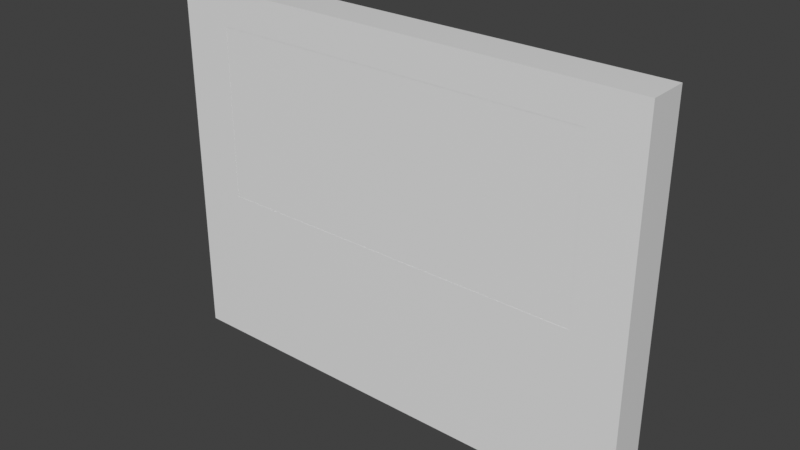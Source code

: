 # Source: blend.blend  (saved by Blender 2.81.16; exported with 4.5.12 LTS)
import bpy
from mathutils import Matrix  # noqa: F401  (used for matrix-valued properties, if any)

bpy.ops.wm.read_factory_settings(use_empty=True)
scene = bpy.context.scene
scene.name = 'Scene'

# ---- collections
col_collection = bpy.data.collections.new('Collection'); scene.collection.children.link(col_collection)

# ---- materials (node trees are filled in below, after node groups)
mat_material = bpy.data.materials.new('Material')
mat_material.alpha_threshold = 0.0
mat_material.use_transparent_shadow = False
mat_material.line_color = (0.0, 0.0, 0.0, 1.0)
mat_material_001 = bpy.data.materials.new('Material.001')
mat_material_001.alpha_threshold = 0.0
mat_material_001.use_transparent_shadow = False
mat_material_001.line_color = (0.0, 0.0, 0.0, 1.0)

# ---- material node trees
mat_material.use_nodes = True; mat_material.node_tree.nodes.clear()
_N = mat_material.node_tree.nodes; _L = mat_material.node_tree.links
n0 = _N.new('ShaderNodeOutputMaterial'); n0.name = 'Material Output'; n0.location = (300, 300)
n1 = _N.new('ShaderNodeBsdfPrincipled'); n1.name = 'Principled BSDF'; n1.location = (10, 300)
n1.distribution = 'GGX'
n1.subsurface_method = 'BURLEY'
n1.inputs[2].default_value = 0.4
n1.inputs[3].default_value = 1.45
n1.inputs[27].default_value = (0.0, 0.0, 0.0, 1.0)
n1.inputs[28].default_value = 1.0
_L.new(n1.outputs[0], n0.inputs[0])
n0.is_active_output = True
mat_material_001.use_nodes = True; mat_material_001.node_tree.nodes.clear()
_N = mat_material_001.node_tree.nodes; _L = mat_material_001.node_tree.links
n0 = _N.new('ShaderNodeOutputMaterial'); n0.name = 'Material Output'; n0.location = (300, 300)
n1 = _N.new('ShaderNodeBsdfPrincipled'); n1.name = 'Principled BSDF'; n1.location = (10, 300)
n1.distribution = 'GGX'
n1.subsurface_method = 'BURLEY'
n1.inputs[2].default_value = 0.4
n1.inputs[3].default_value = 1.45
n1.inputs[27].default_value = (0.0, 0.0, 0.0, 1.0)
n1.inputs[28].default_value = 1.0
_L.new(n1.outputs[0], n0.inputs[0])
n0.is_active_output = True

# ---- world
world_world = bpy.data.worlds.new('World'); scene.world = world_world
world_world.use_nodes = True; world_world.node_tree.nodes.clear()
_N = world_world.node_tree.nodes; _L = world_world.node_tree.links
n0 = _N.new('ShaderNodeOutputWorld'); n0.name = 'World Output'; n0.location = (300, 300)
n1 = _N.new('ShaderNodeBackground'); n1.name = 'Background'; n1.location = (10, 300)
n1.inputs[0].default_value = (0.05088, 0.05088, 0.05088, 1.0)
_L.new(n1.outputs[0], n0.inputs[0])
n0.is_active_output = True
world_world.color = (0.05088, 0.05088, 0.05088)
world_world.use_sun_shadow = False
world_world.sun_shadow_jitter_overblur = 0.0

# ---- meshes
me_cube = bpy.data.meshes.new('Cube')
me_cube.from_pydata([(1.0, 1.0, 1.0), (1.0, 1.0, -1.0), (1.0, -1.0, 1.0), (1.0, -1.0, -1.0), (-1.0, 1.0, 1.0), (-1.0, 1.0, -1.0), (-1.0, -1.0, 1.0), (-1.0, -1.0, -1.0), (0.7864, -1.0, 0.8099), (0.7864, 1.0, 0.8099), (0.7864, -1.0, -0.1243), (0.7864, 1.0, -0.1243), (-0.7864, -1.0, 0.8099), (-0.7864, 1.0, 0.8099), (-0.7864, -1.0, -0.1243), (-0.7864, 1.0, -0.1243)], [], [(0, 4, 6, 2), (3, 2, 8, 10, 14, 7), (7, 6, 4, 5), (5, 1, 3, 7), (1, 0, 2, 3), (5, 4, 13, 15, 11, 1), (14, 15, 13, 12), (1, 11, 9, 13, 4, 0), (9, 8, 12, 13), (7, 14, 12, 8, 2, 6), (11, 10, 8, 9), (15, 14, 10, 11)])
_uv = me_cube.uv_layers.new(name='UVMap')
_uv.uv.foreach_set('vector', [0.625, 0.5, 0.875, 0.5, 0.875, 0.75, 0.625, 0.75, 0.375, 0.75, 0.625, 0.75, 0.6012, 0.7767, 0.4845, 0.7767, 0.4845, 0.9733, 0.375, 1.0, 0.375, 0.0, 0.625, 0.0, 0.625, 0.25, 0.375, 0.25, 0.125, 0.5, 0.375, 0.5, 0.375, 0.75, 0.125, 0.75, 0.375, 0.5, 0.625, 0.5, 0.625, 0.75, 0.375, 0.75, 0.375, 0.25, 0.625, 0.25, 0.6012, 0.2767, 0.4845, 0.2767, 0.4845, 0.4733, 0.375, 0.5, 0.375, 0.1148, 0.375, 0.1352, 0.625, 0.1352, 0.625, 0.1148, 0.375, 0.5, 0.4845, 0.4733, 0.6012, 0.4733, 0.6012, 0.2767, 0.625, 0.25, 0.625, 0.5, 0.625, 0.6148, 0.625, 0.6352, 0.875, 0.6352, 0.875, 0.6148, 0.375, 1.0, 0.4845, 0.9733, 0.6012, 0.9733, 0.6012, 0.7767, 0.625, 0.75, 0.625, 1.0, 0.375, 0.6148, 0.375, 0.6352, 0.625, 0.6352, 0.625, 0.6148, 0.125, 0.6148, 0.125, 0.6352, 0.375, 0.6352, 0.375, 0.6148])
me_cube.materials.append(mat_material)
me_cube.use_remesh_preserve_volume = False
me_cube.use_remesh_preserve_attributes = False
me_cube.use_mirror_vertex_groups = False
me_cube.update()
me_cube_001 = bpy.data.meshes.new('Cube.001')
me_cube_001.from_pydata([(1.0, 1.0, 1.0), (1.0, 1.0, -1.0), (1.0, -1.0, 1.0), (1.0, -1.0, -1.0), (-1.0, 1.0, 1.0), (-1.0, 1.0, -1.0), (-1.0, -1.0, 1.0), (-1.0, -1.0, -1.0)], [], [(0, 4, 6, 2), (3, 2, 6, 7), (7, 6, 4, 5), (5, 1, 3, 7), (1, 0, 2, 3), (5, 4, 0, 1)])
_uv = me_cube_001.uv_layers.new(name='UVMap')
_uv.uv.foreach_set('vector', [0.625, 0.5, 0.875, 0.5, 0.875, 0.75, 0.625, 0.75, 0.375, 0.75, 0.625, 0.75, 0.625, 1.0, 0.375, 1.0, 0.375, 0.0, 0.625, 0.0, 0.625, 0.25, 0.375, 0.25, 0.125, 0.5, 0.375, 0.5, 0.375, 0.75, 0.125, 0.75, 0.375, 0.5, 0.625, 0.5, 0.625, 0.75, 0.375, 0.75, 0.375, 0.25, 0.625, 0.25, 0.625, 0.5, 0.375, 0.5])
me_cube_001.materials.append(mat_material_001)
me_cube_001.use_remesh_preserve_volume = False
me_cube_001.use_remesh_preserve_attributes = False
me_cube_001.use_mirror_vertex_groups = False
me_cube_001.update()

# ---- objects
ob_cube = bpy.data.objects.new('Cube', me_cube)
ob_cube_001 = bpy.data.objects.new('Cube.001', me_cube_001)

# ---- transforms, parenting, visibility, modifiers, constraints
ob_cube.location = (0.0, 0.0, 0.0)
ob_cube.scale = (3.129, 0.2593, 2.379)
ob_cube.lock_rotations_4d = False
ob_cube.empty_display_type = 'ARROWS'
ob_cube.lineart.crease_threshold = 0.0
ob_cube_001.location = (0.0, 0.0, 0.8156)
ob_cube_001.scale = (2.46, 0.2581, 1.111)
ob_cube_001.lock_rotations_4d = False
ob_cube_001.empty_display_type = 'ARROWS'
ob_cube_001.lineart.crease_threshold = 0.0

# ---- collection membership
col_collection.objects.link(ob_cube)
col_collection.objects.link(ob_cube_001)

# ---- scene / render settings (as saved in the file)
scene.frame_start = 1; scene.frame_end = 250; scene.frame_set(1)
scene.render.engine = 'BLENDER_EEVEE_NEXT'
scene.cycles.use_denoising = False
scene.cycles.samples = 128
scene.cycles.sampling_pattern = 'TABULATED_SOBOL'
scene.cycles.use_adaptive_sampling = False
scene.cycles.use_light_tree = False
scene.view_settings.view_transform = 'Standard'
bpy.context.view_layer.update()

# ---- added for rendering (the .blend has no active camera and no usable light): camera, sun
cam_auto = bpy.data.cameras.new('AutoCamera')
cam_auto.lens = 50.0
cam_auto.sensor_width = 36.0
cam_auto.clip_end = 1000.0
ob_auto_camera = bpy.data.objects.new('AutoCamera', cam_auto)
scene.collection.objects.link(ob_auto_camera)
ob_auto_camera.location = (7.289, -8.7468, 5.8312)
ob_auto_camera.rotation_euler = (1.09748, -7.21219e-08, 0.694738)
scene.camera = ob_auto_camera
light_auto_sun = bpy.data.lights.new('AutoSun', 'SUN')
light_auto_sun.energy = 3.0
light_auto_sun.angle = 0.0523599
ob_auto_sun = bpy.data.objects.new('AutoSun', light_auto_sun)
scene.collection.objects.link(ob_auto_sun)
ob_auto_sun.rotation_euler = (0.872665, 0.174533, 0.523599)
bpy.context.view_layer.update()

